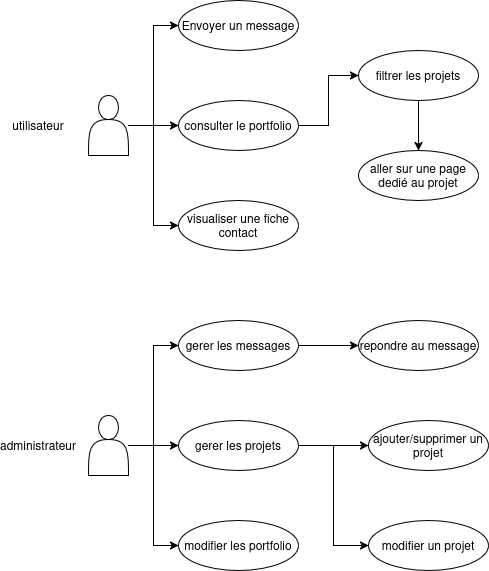

The diagram above was exported from draw.io. Its source (the exported page's mxGraphModel, read from the mxfile embedded in the PNG):
<mxGraphModel dx="1378" dy="790" grid="1" gridSize="10" guides="1" tooltips="1" connect="1" arrows="1" fold="1" page="1" pageScale="1" pageWidth="850" pageHeight="1100" math="0" shadow="0">
  <root>
    <mxCell id="0" />
    <mxCell id="1" parent="0" />
    <mxCell id="C_s-Pr5O2q3-6H4fqPn4-5" style="edgeStyle=orthogonalEdgeStyle;rounded=0;orthogonalLoop=1;jettySize=auto;html=1;" edge="1" parent="1" source="C_s-Pr5O2q3-6H4fqPn4-1" target="C_s-Pr5O2q3-6H4fqPn4-3">
      <mxGeometry relative="1" as="geometry" />
    </mxCell>
    <mxCell id="C_s-Pr5O2q3-6H4fqPn4-7" style="edgeStyle=orthogonalEdgeStyle;rounded=0;orthogonalLoop=1;jettySize=auto;html=1;entryX=0;entryY=0.5;entryDx=0;entryDy=0;" edge="1" parent="1" source="C_s-Pr5O2q3-6H4fqPn4-1" target="C_s-Pr5O2q3-6H4fqPn4-4">
      <mxGeometry relative="1" as="geometry" />
    </mxCell>
    <mxCell id="C_s-Pr5O2q3-6H4fqPn4-9" style="edgeStyle=orthogonalEdgeStyle;rounded=0;orthogonalLoop=1;jettySize=auto;html=1;entryX=0;entryY=0.5;entryDx=0;entryDy=0;" edge="1" parent="1" source="C_s-Pr5O2q3-6H4fqPn4-1" target="C_s-Pr5O2q3-6H4fqPn4-2">
      <mxGeometry relative="1" as="geometry" />
    </mxCell>
    <mxCell id="C_s-Pr5O2q3-6H4fqPn4-1" value="" style="shape=actor;whiteSpace=wrap;html=1;" vertex="1" parent="1">
      <mxGeometry x="110" y="245" width="40" height="60" as="geometry" />
    </mxCell>
    <mxCell id="C_s-Pr5O2q3-6H4fqPn4-2" value="Envoyer un message" style="ellipse;whiteSpace=wrap;html=1;" vertex="1" parent="1">
      <mxGeometry x="200" y="150" width="120" height="50" as="geometry" />
    </mxCell>
    <mxCell id="C_s-Pr5O2q3-6H4fqPn4-12" style="edgeStyle=orthogonalEdgeStyle;rounded=0;orthogonalLoop=1;jettySize=auto;html=1;entryX=0;entryY=0.5;entryDx=0;entryDy=0;" edge="1" parent="1" source="C_s-Pr5O2q3-6H4fqPn4-3" target="C_s-Pr5O2q3-6H4fqPn4-10">
      <mxGeometry relative="1" as="geometry" />
    </mxCell>
    <mxCell id="C_s-Pr5O2q3-6H4fqPn4-3" value="consulter le portfolio" style="ellipse;whiteSpace=wrap;html=1;" vertex="1" parent="1">
      <mxGeometry x="200" y="250" width="120" height="50" as="geometry" />
    </mxCell>
    <mxCell id="C_s-Pr5O2q3-6H4fqPn4-4" value="visualiser une fiche contact" style="ellipse;whiteSpace=wrap;html=1;" vertex="1" parent="1">
      <mxGeometry x="200" y="350" width="120" height="50" as="geometry" />
    </mxCell>
    <mxCell id="C_s-Pr5O2q3-6H4fqPn4-8" style="edgeStyle=orthogonalEdgeStyle;rounded=0;orthogonalLoop=1;jettySize=auto;html=1;exitX=0.5;exitY=1;exitDx=0;exitDy=0;" edge="1" parent="1" source="C_s-Pr5O2q3-6H4fqPn4-1" target="C_s-Pr5O2q3-6H4fqPn4-1">
      <mxGeometry relative="1" as="geometry" />
    </mxCell>
    <mxCell id="C_s-Pr5O2q3-6H4fqPn4-13" style="edgeStyle=orthogonalEdgeStyle;rounded=0;orthogonalLoop=1;jettySize=auto;html=1;entryX=0.5;entryY=0;entryDx=0;entryDy=0;" edge="1" parent="1" source="C_s-Pr5O2q3-6H4fqPn4-10" target="C_s-Pr5O2q3-6H4fqPn4-11">
      <mxGeometry relative="1" as="geometry" />
    </mxCell>
    <mxCell id="C_s-Pr5O2q3-6H4fqPn4-10" value="filtrer les projets" style="ellipse;whiteSpace=wrap;html=1;" vertex="1" parent="1">
      <mxGeometry x="380" y="200" width="120" height="50" as="geometry" />
    </mxCell>
    <mxCell id="C_s-Pr5O2q3-6H4fqPn4-11" value="aller sur une page dedié au projet" style="ellipse;whiteSpace=wrap;html=1;" vertex="1" parent="1">
      <mxGeometry x="380" y="300" width="120" height="50" as="geometry" />
    </mxCell>
    <mxCell id="C_s-Pr5O2q3-6H4fqPn4-15" value="utilisateur" style="text;html=1;align=center;verticalAlign=middle;whiteSpace=wrap;rounded=0;" vertex="1" parent="1">
      <mxGeometry x="30" y="260" width="60" height="30" as="geometry" />
    </mxCell>
    <mxCell id="C_s-Pr5O2q3-6H4fqPn4-16" style="edgeStyle=orthogonalEdgeStyle;rounded=0;orthogonalLoop=1;jettySize=auto;html=1;" edge="1" parent="1" source="C_s-Pr5O2q3-6H4fqPn4-19" target="C_s-Pr5O2q3-6H4fqPn4-22">
      <mxGeometry relative="1" as="geometry" />
    </mxCell>
    <mxCell id="C_s-Pr5O2q3-6H4fqPn4-17" style="edgeStyle=orthogonalEdgeStyle;rounded=0;orthogonalLoop=1;jettySize=auto;html=1;entryX=0;entryY=0.5;entryDx=0;entryDy=0;" edge="1" parent="1" source="C_s-Pr5O2q3-6H4fqPn4-19" target="C_s-Pr5O2q3-6H4fqPn4-23">
      <mxGeometry relative="1" as="geometry" />
    </mxCell>
    <mxCell id="C_s-Pr5O2q3-6H4fqPn4-18" style="edgeStyle=orthogonalEdgeStyle;rounded=0;orthogonalLoop=1;jettySize=auto;html=1;entryX=0;entryY=0.5;entryDx=0;entryDy=0;" edge="1" parent="1" source="C_s-Pr5O2q3-6H4fqPn4-19" target="C_s-Pr5O2q3-6H4fqPn4-20">
      <mxGeometry relative="1" as="geometry" />
    </mxCell>
    <mxCell id="C_s-Pr5O2q3-6H4fqPn4-19" value="" style="shape=actor;whiteSpace=wrap;html=1;" vertex="1" parent="1">
      <mxGeometry x="110" y="565" width="40" height="60" as="geometry" />
    </mxCell>
    <mxCell id="C_s-Pr5O2q3-6H4fqPn4-33" style="edgeStyle=orthogonalEdgeStyle;rounded=0;orthogonalLoop=1;jettySize=auto;html=1;entryX=0;entryY=0.5;entryDx=0;entryDy=0;" edge="1" parent="1" source="C_s-Pr5O2q3-6H4fqPn4-20" target="C_s-Pr5O2q3-6H4fqPn4-32">
      <mxGeometry relative="1" as="geometry" />
    </mxCell>
    <mxCell id="C_s-Pr5O2q3-6H4fqPn4-20" value="gerer les messages" style="ellipse;whiteSpace=wrap;html=1;" vertex="1" parent="1">
      <mxGeometry x="200" y="470" width="120" height="50" as="geometry" />
    </mxCell>
    <mxCell id="C_s-Pr5O2q3-6H4fqPn4-21" style="edgeStyle=orthogonalEdgeStyle;rounded=0;orthogonalLoop=1;jettySize=auto;html=1;entryX=0;entryY=0.5;entryDx=0;entryDy=0;" edge="1" parent="1" source="C_s-Pr5O2q3-6H4fqPn4-22" target="C_s-Pr5O2q3-6H4fqPn4-26">
      <mxGeometry relative="1" as="geometry" />
    </mxCell>
    <mxCell id="C_s-Pr5O2q3-6H4fqPn4-31" style="edgeStyle=orthogonalEdgeStyle;rounded=0;orthogonalLoop=1;jettySize=auto;html=1;entryX=0;entryY=0.5;entryDx=0;entryDy=0;" edge="1" parent="1" source="C_s-Pr5O2q3-6H4fqPn4-22" target="C_s-Pr5O2q3-6H4fqPn4-27">
      <mxGeometry relative="1" as="geometry" />
    </mxCell>
    <mxCell id="C_s-Pr5O2q3-6H4fqPn4-22" value="gerer les projets" style="ellipse;whiteSpace=wrap;html=1;" vertex="1" parent="1">
      <mxGeometry x="200" y="570" width="120" height="50" as="geometry" />
    </mxCell>
    <mxCell id="C_s-Pr5O2q3-6H4fqPn4-23" value="modifier les portfolio" style="ellipse;whiteSpace=wrap;html=1;" vertex="1" parent="1">
      <mxGeometry x="200" y="670" width="120" height="50" as="geometry" />
    </mxCell>
    <mxCell id="C_s-Pr5O2q3-6H4fqPn4-24" style="edgeStyle=orthogonalEdgeStyle;rounded=0;orthogonalLoop=1;jettySize=auto;html=1;exitX=0.5;exitY=1;exitDx=0;exitDy=0;" edge="1" parent="1" source="C_s-Pr5O2q3-6H4fqPn4-19" target="C_s-Pr5O2q3-6H4fqPn4-19">
      <mxGeometry relative="1" as="geometry" />
    </mxCell>
    <mxCell id="C_s-Pr5O2q3-6H4fqPn4-26" value="ajouter/supprimer un projet" style="ellipse;whiteSpace=wrap;html=1;" vertex="1" parent="1">
      <mxGeometry x="390" y="570" width="120" height="50" as="geometry" />
    </mxCell>
    <mxCell id="C_s-Pr5O2q3-6H4fqPn4-27" value="modifier un projet" style="ellipse;whiteSpace=wrap;html=1;" vertex="1" parent="1">
      <mxGeometry x="390" y="670" width="120" height="50" as="geometry" />
    </mxCell>
    <mxCell id="C_s-Pr5O2q3-6H4fqPn4-28" value="administrateur" style="text;html=1;align=center;verticalAlign=middle;whiteSpace=wrap;rounded=0;" vertex="1" parent="1">
      <mxGeometry x="30" y="580" width="60" height="30" as="geometry" />
    </mxCell>
    <mxCell id="C_s-Pr5O2q3-6H4fqPn4-32" value="repondre au message" style="ellipse;whiteSpace=wrap;html=1;" vertex="1" parent="1">
      <mxGeometry x="380" y="470" width="120" height="50" as="geometry" />
    </mxCell>
  </root>
</mxGraphModel>